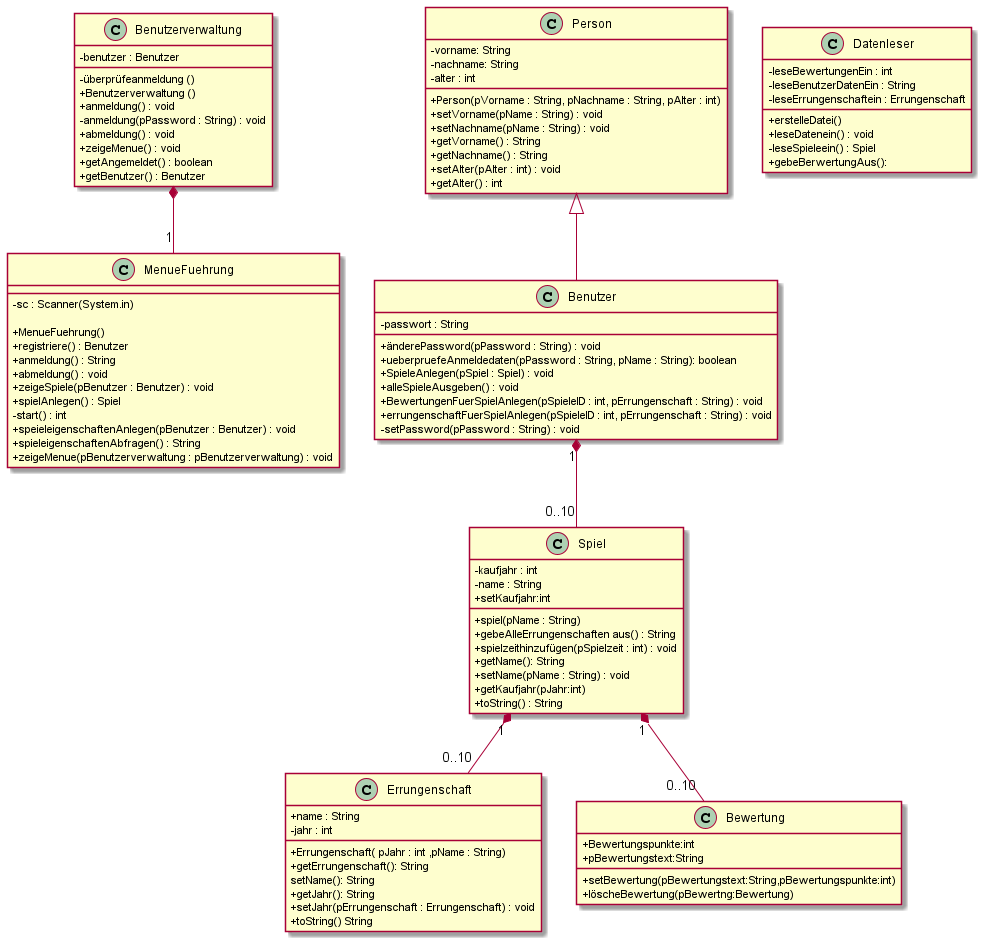

The diagram above was rendered by PlantUML. Its source (embedded in the PNG):
@startuml
skinparam classAttributeIconSize 0

class Benutzerverwaltung{
 -benutzer : Benutzer
 -überprüfeanmeldung ()
 + Benutzerverwaltung ()
 + anmeldung() : void
 - anmeldung(pPassword : String) : void
 + abmeldung() : void
 + zeigeMenue() : void
 + getAngemeldet() : boolean
 + getBenutzer() : Benutzer
}



class MenueFuehrung{
 - sc : Scanner(System.in)

 +MenueFuehrung()
 +registriere() : Benutzer
 + anmeldung() : String
 + abmeldung() : void
 + zeigeSpiele(pBenutzer : Benutzer) : void
 + spielAnlegen() : Spiel
 - start() : int
 + speieleigenschaftenAnlegen(pBenutzer : Benutzer) : void
 + spieleigenschaftenAbfragen() : String
 + zeigeMenue(pBenutzerverwaltung : pBenutzerverwaltung) : void
 
 }

class Person{
 -vorname: String
 -nachname: String
 -alter : int
 + Person(pVorname : String, pNachname : String, pAlter : int)
 +setVorname(pName : String) : void
 +setNachname(pName : String) : void
 +getVorname() : String
 +getNachname() : String
 +setAlter(pAlter : int) : void
 +getAlter() : int
}



class Spiel{
 -kaufjahr : int 
 -name : String
 +spiel(pName : String)
 +gebeAlleErrungenschaften aus() : String
 +spielzeithinzufügen(pSpielzeit : int) : void
 +getName(): String
 +setName(pName : String) : void
 +setKaufjahr:int
 +getKaufjahr(pJahr:int)
 +toString() : String
}

class Errungenschaft{
 +name : String
 -jahr : int
 +Errungenschaft( pJahr : int ,pName : String)
 +getErrungenschaft(): String
 setName(): String
 +getJahr(): String
 +setJahr(pErrungenschaft : Errungenschaft) : void
 +toString() String
}




class Benutzer{
  -passwort : String
  +änderePassword(pPassword : String) : void
  +ueberpruefeAnmeldedaten(pPassword : String, pName : String): boolean
  + SpieleAnlegen(pSpiel : Spiel) : void
  +alleSpieleAusgeben() : void
  +BewertungenFuerSpielAnlegen(pSpieleID : int, pErrungenschaft : String) : void
   +errungenschaftFuerSpielAnlegen(pSpieleID : int, pErrungenschaft : String) : void
  -setPassword(pPassword : String) : void
}

class Datenleser{
  +erstelleDatei()
  +leseDatenein() : void 
  -leseBewertungenEin : int
  -leseBenutzerDatenEin : String
  -leseErrungenschaftein : Errungenschaft
  -leseSpieleein() : Spiel
  +gebeBerwertungAus(): 
  }

class Bewertung{
  +Bewertungspunkte:int
  +pBewertungstext:String
  +setBewertung(pBewertungstext:String,pBewertungspunkte:int)
  +löscheBewertung(pBewertng:Bewertung)

}


Spiel "1" *-- "0..10" Errungenschaft
Spiel "1" *-- "0..10" Bewertung
Benutzerverwaltung  *-- "1" MenueFuehrung
Benutzer "1" *-- "0..10" Spiel
Person <|-- Benutzer

@enduml